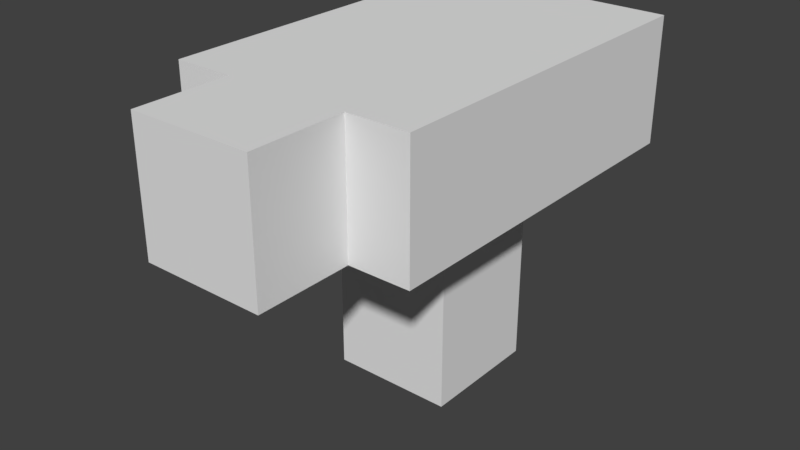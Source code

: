 # Source: turret_1.blend  (saved by Blender 2.79.0; exported with 4.5.12 LTS)
import bpy
from mathutils import Matrix  # noqa: F401  (used for matrix-valued properties, if any)

bpy.ops.wm.read_factory_settings(use_empty=True)
scene = bpy.context.scene
scene.name = 'Scene'

# ---- collections
col_collection_1 = bpy.data.collections.new('Collection 1'); scene.collection.children.link(col_collection_1)

# ---- world
world_world = bpy.data.worlds.new('World'); scene.world = world_world
world_world.color = (0.05088, 0.05088, 0.05088)
world_world.use_sun_shadow = False
world_world.sun_shadow_jitter_overblur = 0.0
world_world.cycles.sampling_method = 'MANUAL'

# ---- meshes
me_cube_001 = bpy.data.meshes.new('Cube.001')
me_cube_001.from_pydata([(-0.1, -0.1, -0.1), (-0.1, -0.1, 0.2327), (-0.1, 0.1, -0.1), (-0.1, 0.1, 0.2327), (0.1, -0.1, -0.1), (0.1, -0.1, 0.2327), (0.1, 0.1, -0.1), (0.1, 0.1, 0.2327), (-0.2, -0.3, 0.2327), (-0.2, 0.3, 0.2327), (0.2, 0.3, 0.2327), (0.2, -0.3, 0.2327), (-0.2, -0.3, 0.4404), (-0.2, 0.3, 0.4404), (0.2, 0.3, 0.4404), (0.2, -0.3, 0.4404), (0.09938, -0.3, 0.4404), (-0.1009, -0.3, 0.4404), (0.09938, -0.3, 0.2327), (-0.1009, -0.3, 0.2327), (0.09938, -0.4567, 0.4404), (-0.1009, -0.4567, 0.4404), (0.09938, -0.4567, 0.2327), (-0.1009, -0.4567, 0.2327)], [], [(0, 1, 3, 2), (2, 3, 7, 6), (6, 7, 5, 4), (4, 5, 1, 0), (2, 6, 4, 0), (7, 3, 9, 10), (11, 10, 14, 15), (5, 7, 10, 11), (3, 1, 8, 9), (1, 5, 11, 18, 19, 8), (14, 13, 12, 17, 16, 15), (9, 8, 12, 13), (8, 19, 17, 12), (10, 9, 13, 14), (19, 18, 22, 23), (16, 18, 11, 15), (21, 23, 22, 20), (16, 17, 21, 20), (18, 16, 20, 22), (17, 19, 23, 21)])
me_cube_001.use_remesh_preserve_volume = False
me_cube_001.use_remesh_preserve_attributes = False
me_cube_001.use_mirror_vertex_groups = False
me_cube_001.update()

# ---- objects
ob_cube = bpy.data.objects.new('Cube', me_cube_001)

# ---- transforms, parenting, visibility, modifiers, constraints
ob_cube.location = (0.0, 0.0, 0.1037)
ob_cube.lineart.crease_threshold = 0.0

# ---- collection membership
col_collection_1.objects.link(ob_cube)

# ---- scene / render settings (as saved in the file)
scene.frame_start = 1; scene.frame_end = 250; scene.frame_set(1)
scene.render.engine = 'BLENDER_EEVEE_NEXT'
scene.render.resolution_percentage = 50
scene.render.dither_intensity = 0.0
scene.cycles.use_denoising = False
scene.cycles.samples = 128
scene.cycles.sampling_pattern = 'TABULATED_SOBOL'
scene.cycles.use_adaptive_sampling = False
scene.cycles.use_light_tree = False
scene.cycles.blur_glossy = 0.0
scene.cycles.sample_clamp_indirect = 0.0
scene.view_settings.view_transform = 'Standard'
bpy.context.view_layer.update()

# ---- added for rendering (the .blend has no active camera and no usable light): camera, sun
cam_auto = bpy.data.cameras.new('AutoCamera')
cam_auto.lens = 50.0
cam_auto.sensor_width = 36.0
cam_auto.clip_end = 1000.0
ob_auto_camera = bpy.data.objects.new('AutoCamera', cam_auto)
scene.collection.objects.link(ob_auto_camera)
ob_auto_camera.location = (0.936541, -1.20219, 1.02313)
ob_auto_camera.rotation_euler = (1.09748, -7.21219e-08, 0.694738)
scene.camera = ob_auto_camera
light_auto_sun = bpy.data.lights.new('AutoSun', 'SUN')
light_auto_sun.energy = 3.0
light_auto_sun.angle = 0.0523599
ob_auto_sun = bpy.data.objects.new('AutoSun', light_auto_sun)
scene.collection.objects.link(ob_auto_sun)
ob_auto_sun.rotation_euler = (0.872665, 0.174533, 0.523599)
bpy.context.view_layer.update()

